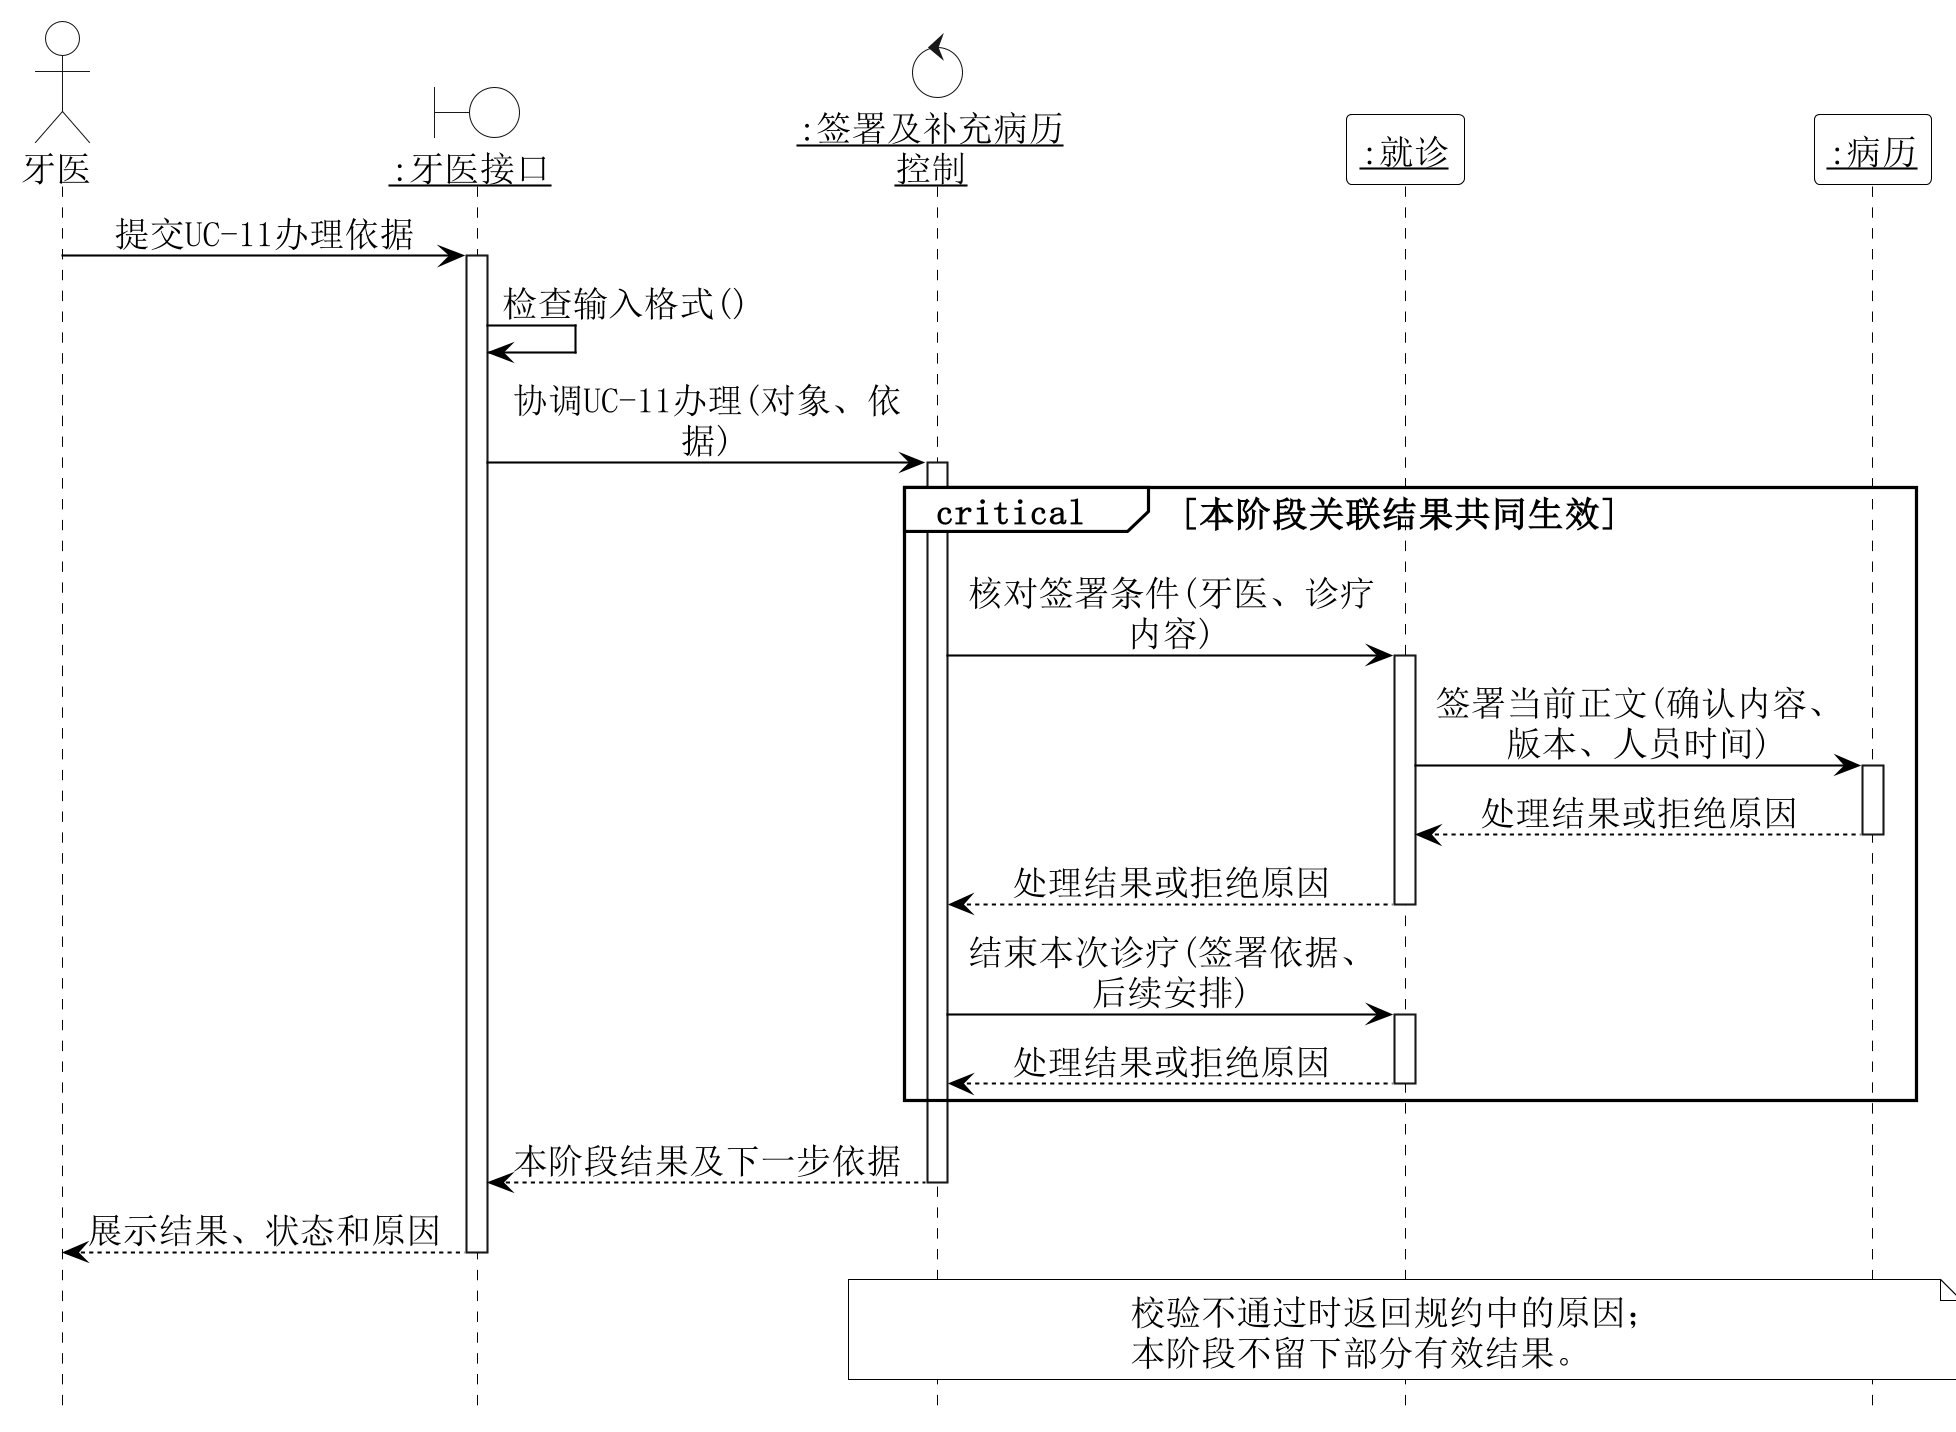

The diagram above was rendered by PlantUML. Its source (embedded in the PNG):
@startuml
skinparam backgroundColor white
skinparam shadowing false
skinparam defaultFontName SimSun
skinparam defaultFontSize 17
skinparam dpi 200
skinparam ArrowColor black
skinparam NoteBackgroundColor white
skinparam NoteBorderColor black
skinparam ActorBackgroundColor white
skinparam BoundaryBackgroundColor white
skinparam ControlBackgroundColor white
hide footbox
skinparam maxMessageSize 200
skinparam sequenceMessageAlign center
skinparam sequence {
 ParticipantBackgroundColor white
 ParticipantBorderColor black
 LifeLineBorderColor black
 LifeLineBackgroundColor white
 ArrowColor black
 GroupBackgroundColor white
 GroupBorderColor black
}
actor "牙医" as A0
boundary "<u>:牙医接口</u>" as B0
control "<u>:签署及补充病历</u>\n<u>控制</u>" as K
participant "<u>:就诊</u>" as Visit
participant "<u>:病历</u>" as Record
A0 -> B0 : 提交UC-11办理依据
activate B0
B0 -> B0 : 检查输入格式()
B0 -> K : 协调UC-11办理(对象、依据)
activate K
critical 本阶段关联结果共同生效
K -> Visit : 核对签署条件(牙医、诊疗内容)
activate Visit
Visit -> Record : 签署当前正文(确认内容、版本、人员时间)
activate Record
Record --> Visit : 处理结果或拒绝原因
deactivate Record
Visit --> K : 处理结果或拒绝原因
deactivate Visit
K -> Visit : 结束本次诊疗(签署依据、后续安排)
activate Visit
Visit --> K : 处理结果或拒绝原因
deactivate Visit
end
K --> B0 : 本阶段结果及下一步依据
deactivate K
B0 --> A0 : 展示结果、状态和原因
deactivate B0
note over K,Record
校验不通过时返回规约中的原因；
本阶段不留下部分有效结果。
end note

@enduml